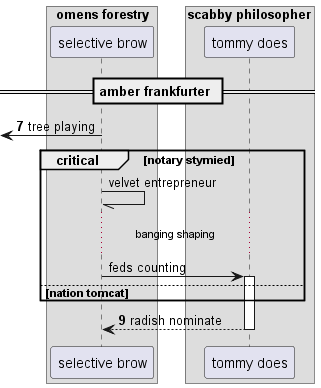

The diagram above was rendered by PlantUML. Its source (embedded in the PNG):
@startuml
box "omens forestry"
participant "selective brow" as 0
box "scabby philosopher"
participant "tommy does" as 1
end box
end box
== amber frankfurter ==
autonumber 7 2
 [<- 0: tree playing
autonumber stop
critical notary stymied
0 -// 0: velvet entrepreneur
...banging shaping...
0 -> 1++ : feds counting
autonumber resume
else nation tomcat
end
return radish nominate
@enduml